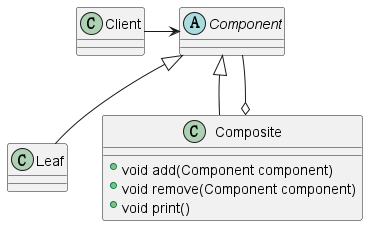

The diagram above was rendered by PlantUML. Its source (embedded in the PNG):
@startuml
'https://plantuml.com/class-diagram

abstract class Component
class Leaf
class Composite{
+void add(Component component)
+void remove(Component component)
+void print()
}
class Client
Component <|-- Leaf
Component <|-- Composite
Composite o-- Component
Component <-left- Client
@enduml